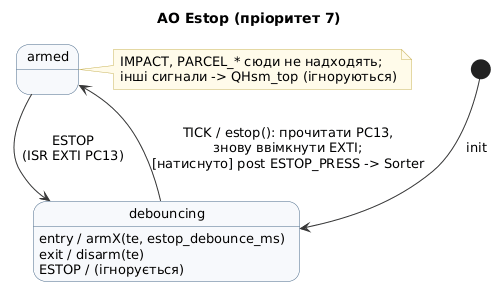

The diagram above was rendered by PlantUML. Its source (embedded in the PNG):
@startuml estop
!include style.iuml
title AO Estop (пріоритет 7)
[*] --> debouncing : init
state armed
state debouncing : entry / armX(te, estop_debounce_ms)\nexit / disarm(te)\nESTOP / (ігнорується)
armed --> debouncing : ESTOP\n(ISR EXTI PC13)
debouncing --> armed : TICK / estop(): прочитати PC13,\nзнову ввімкнути EXTI;\n[натиснуто] post ESTOP_PRESS -> Sorter
note right of armed
  IMPACT, PARCEL_* сюди не надходять;
  інші сигнали -> QHsm_top (ігноруються)
end note
@enduml